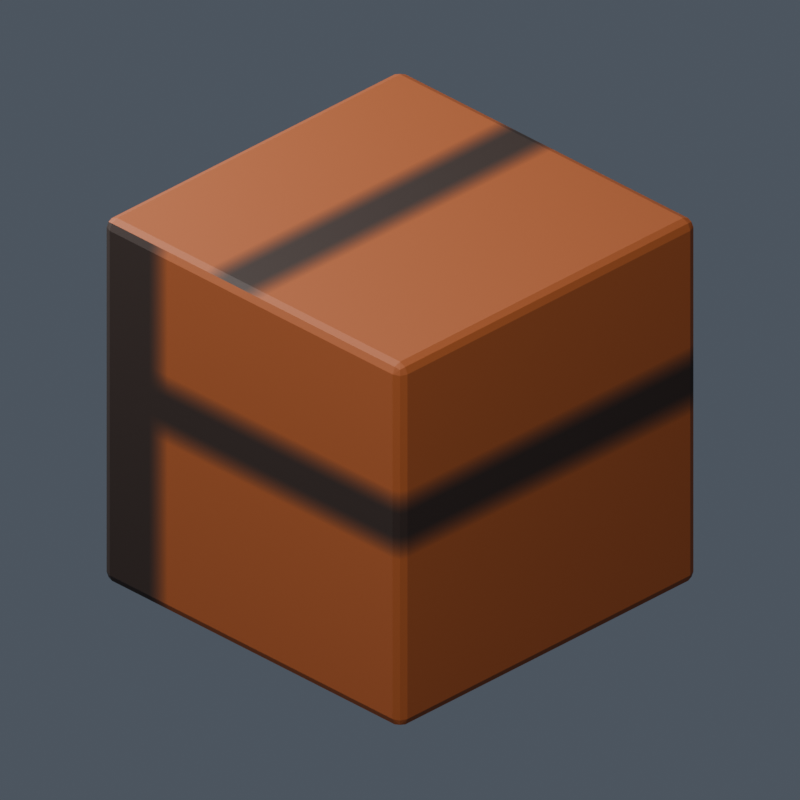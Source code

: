 # Source: verification.blend  (saved by Blender 5.2.44; exported with 4.5.12 LTS)
import bpy
from mathutils import Matrix  # noqa: F401  (used for matrix-valued properties, if any)

bpy.ops.wm.read_factory_settings(use_empty=True)
scene = bpy.context.scene
scene.name = 'Scene'

# ---- images (referenced by path relative to the original .blend; pixels are not part of the script)
import os
ASSET_DIR = os.environ.get("B2B_ASSET_DIR", "")  # directory of the original .blend (textures are referenced by path, not embedded)
HERE = os.path.dirname(os.path.abspath(__file__))  # packed textures are extracted next to this script under _unpacked/

def load_image(name, relpath, width, height, colorspace="sRGB"):
    """Load a texture the original file referenced (path relative to the .blend, or extracted next to this script)."""
    p = next((c for c in (os.path.join(HERE, relpath), os.path.join(ASSET_DIR, relpath)) if relpath and os.path.exists(c)), "")
    if p:
        img = bpy.data.images.load(p, check_existing=True)
        img.name = name
    else:  # same state as the original file: an image datablock whose file is absent (Cycles renders it pink)
        img = bpy.data.images.new(name, width, height)
        img.source = "FILE"
        img.filepath = "//" + (relpath or name)
    img.colorspace_settings.name = colorspace
    return img
img_verification_packed_texture = load_image('Verification_Packed_Texture', '_unpacked/texture.75237f71.png', 64, 64, 'sRGB')

# ---- materials (node trees are filled in below, after node groups)
mat_verification_wood = bpy.data.materials.new('Verification_Wood')

# ---- material node trees
mat_verification_wood.use_nodes = True; mat_verification_wood.node_tree.nodes.clear()
_N = mat_verification_wood.node_tree.nodes; _L = mat_verification_wood.node_tree.links
n0 = _N.new('ShaderNodeBsdfPrincipled'); n0.name = 'Principled BSDF'; n0.location = (-200, 100)
n0.inputs[2].default_value = 0.72
n0.inputs[10].default_value = 0.005
n1 = _N.new('ShaderNodeOutputMaterial'); n1.name = 'Material Output'; n1.location = (200, 100)
n2 = _N.new('ShaderNodeTexImage'); n2.name = 'Image Texture'; n2.location = (0, 0)
n2.image = img_verification_packed_texture
_L.new(n0.outputs[0], n1.inputs[0])
_L.new(n2.outputs[0], n0.inputs[0])
n1.is_active_output = True

# ---- world
world_verification_world = bpy.data.worlds.new('Verification_World'); scene.world = world_verification_world
world_verification_world.use_nodes = True; world_verification_world.node_tree.nodes.clear()
_N = world_verification_world.node_tree.nodes; _L = world_verification_world.node_tree.links
n0 = _N.new('ShaderNodeBackground'); n0.name = 'Background'; n0.location = (-200, 100)
n0.inputs[0].default_value = (0.16, 0.19, 0.24, 1.0)
n0.inputs[1].default_value = 0.5
n1 = _N.new('ShaderNodeOutputWorld'); n1.name = 'World Output'; n1.location = (200, 100)
_L.new(n0.outputs[0], n1.inputs[0])
n1.is_active_output = True

# ---- cameras
cam_isometric_camera = bpy.data.cameras.new('Isometric_Camera')
cam_isometric_camera.type = 'ORTHO'
cam_isometric_camera.ortho_scale = 1.9

# ---- lights
light_key = bpy.data.lights.new('Key', 'AREA')
light_key.energy = 650.0
light_key.shape = 'DISK'
light_key.size = 4.0
light_fill = bpy.data.lights.new('Fill', 'AREA')
light_fill.energy = 300.0
light_fill.shape = 'DISK'
light_fill.size = 3.0

# ---- meshes
me_cube = bpy.data.meshes.new('Cube')
me_cube.from_pydata([(-0.5, -0.5, -0.5), (-0.5, -0.5, 0.5), (-0.5, 0.5, -0.5), (-0.5, 0.5, 0.5), (0.5, -0.5, -0.5), (0.5, -0.5, 0.5), (0.5, 0.5, -0.5), (0.5, 0.5, 0.5)], [], [(0, 1, 3, 2), (2, 3, 7, 6), (6, 7, 5, 4), (4, 5, 1, 0), (2, 6, 4, 0), (7, 3, 1, 5)])
_uv = me_cube.uv_layers.new(name='UVMap')
_uv.uv.foreach_set('vector', [0.375, 0.0, 0.625, 0.0, 0.625, 0.25, 0.375, 0.25, 0.375, 0.25, 0.625, 0.25, 0.625, 0.5, 0.375, 0.5, 0.375, 0.5, 0.625, 0.5, 0.625, 0.75, 0.375, 0.75, 0.375, 0.75, 0.625, 0.75, 0.625, 1.0, 0.375, 1.0, 0.125, 0.5, 0.375, 0.5, 0.375, 0.75, 0.125, 0.75, 0.625, 0.5, 0.875, 0.5, 0.875, 0.75, 0.625, 0.75])
me_cube.materials.append(mat_verification_wood)
me_cube.update()

# ---- objects
ob_mixar_verification_crate = bpy.data.objects.new('Mixar_Verification_Crate', me_cube)
ob_key = bpy.data.objects.new('Key', light_key)
ob_fill = bpy.data.objects.new('Fill', light_fill)
ob_isometric_camera = bpy.data.objects.new('Isometric_Camera', cam_isometric_camera)

# ---- transforms, parenting, visibility, modifiers, constraints
ob_mixar_verification_crate.location = (0.0, 0.0, 0.5)
_m = ob_mixar_verification_crate.modifiers.new('Soft_Edges', 'BEVEL')
_m.width = 0.025
_m.width_pct = 0.025
_m.segments = 2
ob_key.location = (3.0, -4.0, 6.0)
ob_key.rotation_euler = (0.7378, 1.998e-08, 0.6435)
ob_fill.location = (-3.0, -1.0, 3.0)
ob_fill.rotation_euler = (0.9018, -8.237e-08, -1.249)
ob_isometric_camera.location = (3.0, -3.0, 3.0)
ob_isometric_camera.rotation_euler = (1.038, -3.433e-08, 0.7854)

# ---- collection membership
scene.collection.objects.link(ob_mixar_verification_crate)
scene.collection.objects.link(ob_key)
scene.collection.objects.link(ob_fill)
scene.collection.objects.link(ob_isometric_camera)

# ---- scene / render settings (as saved in the file)
scene.camera = ob_isometric_camera
scene.frame_start = 1; scene.frame_end = 250; scene.frame_set(1)
scene.render.engine = 'CYCLES'
scene.render.resolution_x = 512
scene.render.resolution_y = 512
scene.render.film_transparent = True
scene.render.bake_bias = 0.0
scene.render.bake_samples = 0
scene.render.compositor_device = 'GPU'
scene.cycles.samples = 16
scene.eevee.use_volume_custom_range = False
scene.eevee.fast_gi_thickness_near = 0.1
scene.eevee.fast_gi_thickness_far = 0.0
scene.eevee.ray_tracing_options.screen_trace_thickness = 0.1
bpy.context.view_layer.update()
